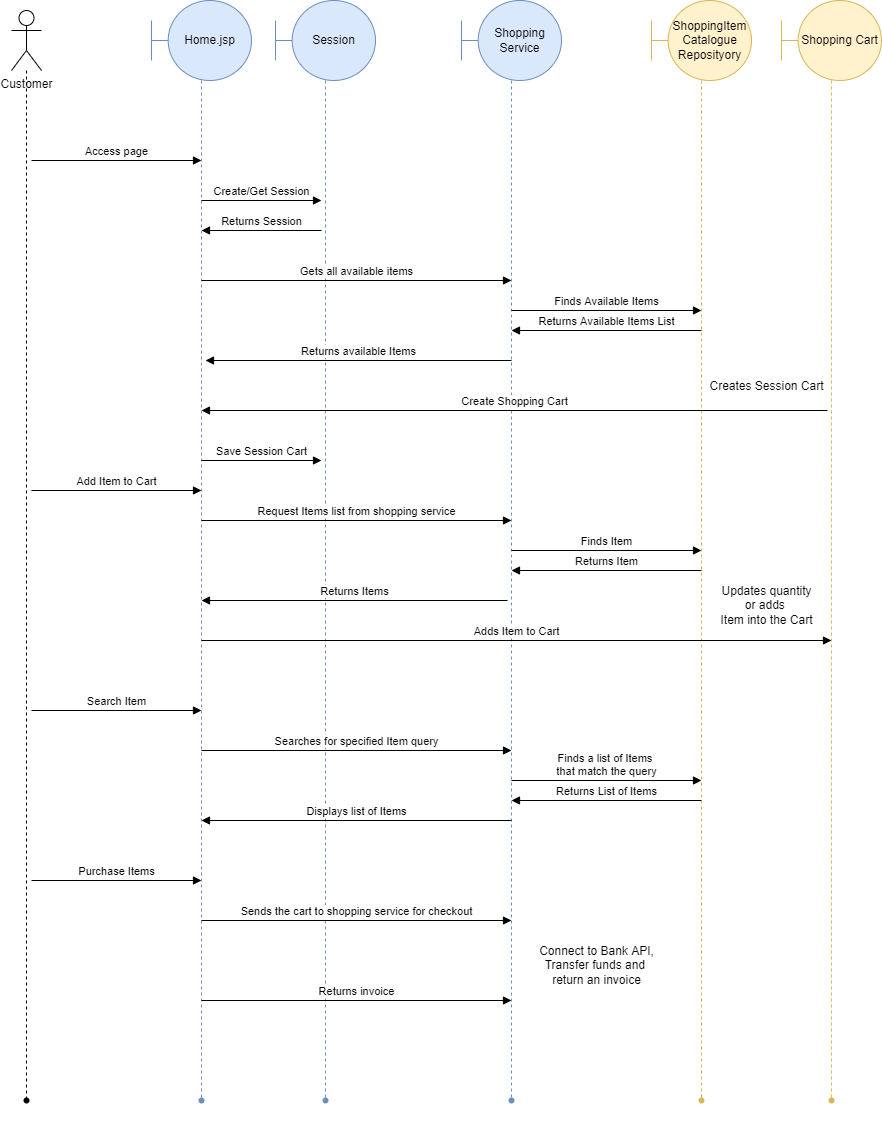

The diagram above was exported from draw.io. Its source (the exported page's mxGraphModel, read from the mxfile embedded in the PNG):
<mxGraphModel dx="1040" dy="562" grid="1" gridSize="10" guides="1" tooltips="1" connect="1" arrows="1" fold="1" page="1" pageScale="1" pageWidth="827" pageHeight="1169" math="0" shadow="0">
  <root>
    <mxCell id="0" />
    <mxCell id="1" parent="0" />
    <mxCell id="JVPcgYVvWN2EvjvPOvTJ-9" value="" style="edgeStyle=orthogonalEdgeStyle;rounded=0;orthogonalLoop=1;jettySize=auto;html=1;dashed=1;endArrow=none;endFill=0;strokeColor=#6c8ebf;fillColor=#dae8fc;" edge="1" parent="1" source="JVPcgYVvWN2EvjvPOvTJ-1" target="JVPcgYVvWN2EvjvPOvTJ-8">
      <mxGeometry relative="1" as="geometry" />
    </mxCell>
    <mxCell id="JVPcgYVvWN2EvjvPOvTJ-1" value="Home.jsp" style="shape=umlBoundary;whiteSpace=wrap;html=1;fillColor=#dae8fc;strokeColor=#6c8ebf;" vertex="1" parent="1">
      <mxGeometry x="190" y="100" width="100" height="80" as="geometry" />
    </mxCell>
    <mxCell id="JVPcgYVvWN2EvjvPOvTJ-11" value="" style="edgeStyle=orthogonalEdgeStyle;rounded=0;orthogonalLoop=1;jettySize=auto;html=1;dashed=1;endArrow=none;endFill=0;strokeColor=#6c8ebf;fillColor=#dae8fc;" edge="1" parent="1" source="JVPcgYVvWN2EvjvPOvTJ-2" target="JVPcgYVvWN2EvjvPOvTJ-10">
      <mxGeometry relative="1" as="geometry" />
    </mxCell>
    <mxCell id="JVPcgYVvWN2EvjvPOvTJ-2" value="Session" style="shape=umlBoundary;whiteSpace=wrap;html=1;fillColor=#dae8fc;strokeColor=#6c8ebf;" vertex="1" parent="1">
      <mxGeometry x="314" y="100" width="100" height="80" as="geometry" />
    </mxCell>
    <mxCell id="JVPcgYVvWN2EvjvPOvTJ-15" value="" style="edgeStyle=orthogonalEdgeStyle;rounded=0;orthogonalLoop=1;jettySize=auto;html=1;dashed=1;endArrow=none;endFill=0;strokeColor=#6c8ebf;fillColor=#dae8fc;" edge="1" parent="1" source="JVPcgYVvWN2EvjvPOvTJ-4" target="JVPcgYVvWN2EvjvPOvTJ-14">
      <mxGeometry relative="1" as="geometry" />
    </mxCell>
    <mxCell id="JVPcgYVvWN2EvjvPOvTJ-4" value="Shopping Service" style="shape=umlBoundary;whiteSpace=wrap;html=1;fillColor=#dae8fc;strokeColor=#6c8ebf;" vertex="1" parent="1">
      <mxGeometry x="500" y="100" width="100" height="80" as="geometry" />
    </mxCell>
    <mxCell id="JVPcgYVvWN2EvjvPOvTJ-17" value="" style="edgeStyle=orthogonalEdgeStyle;rounded=0;orthogonalLoop=1;jettySize=auto;html=1;dashed=1;endArrow=none;endFill=0;strokeColor=#d6b656;fillColor=#fff2cc;" edge="1" parent="1" source="JVPcgYVvWN2EvjvPOvTJ-5" target="JVPcgYVvWN2EvjvPOvTJ-16">
      <mxGeometry relative="1" as="geometry" />
    </mxCell>
    <mxCell id="JVPcgYVvWN2EvjvPOvTJ-5" value="Shopping Cart" style="shape=umlBoundary;whiteSpace=wrap;html=1;fillColor=#fff2cc;strokeColor=#d6b656;" vertex="1" parent="1">
      <mxGeometry x="820" y="100" width="100" height="80" as="geometry" />
    </mxCell>
    <mxCell id="JVPcgYVvWN2EvjvPOvTJ-39" value="" style="edgeStyle=orthogonalEdgeStyle;rounded=0;orthogonalLoop=1;jettySize=auto;html=1;endArrow=none;endFill=0;strokeColor=#000000;dashed=1;" edge="1" parent="1" source="JVPcgYVvWN2EvjvPOvTJ-6" target="JVPcgYVvWN2EvjvPOvTJ-38">
      <mxGeometry relative="1" as="geometry" />
    </mxCell>
    <mxCell id="JVPcgYVvWN2EvjvPOvTJ-6" value="Customer" style="shape=umlActor;verticalLabelPosition=bottom;verticalAlign=top;html=1;" vertex="1" parent="1">
      <mxGeometry x="50" y="110" width="30" height="60" as="geometry" />
    </mxCell>
    <mxCell id="JVPcgYVvWN2EvjvPOvTJ-8" value="" style="shape=waypoint;sketch=0;size=6;pointerEvents=1;points=[];fillColor=#dae8fc;resizable=0;rotatable=0;perimeter=centerPerimeter;snapToPoint=1;strokeColor=#6c8ebf;" vertex="1" parent="1">
      <mxGeometry x="220" y="1180" width="40" height="40" as="geometry" />
    </mxCell>
    <mxCell id="JVPcgYVvWN2EvjvPOvTJ-10" value="" style="shape=waypoint;sketch=0;size=6;pointerEvents=1;points=[];fillColor=#dae8fc;resizable=0;rotatable=0;perimeter=centerPerimeter;snapToPoint=1;strokeColor=#6c8ebf;" vertex="1" parent="1">
      <mxGeometry x="344" y="1180" width="40" height="40" as="geometry" />
    </mxCell>
    <mxCell id="JVPcgYVvWN2EvjvPOvTJ-14" value="" style="shape=waypoint;sketch=0;size=6;pointerEvents=1;points=[];fillColor=#dae8fc;resizable=0;rotatable=0;perimeter=centerPerimeter;snapToPoint=1;strokeColor=#6c8ebf;" vertex="1" parent="1">
      <mxGeometry x="530" y="1180" width="40" height="40" as="geometry" />
    </mxCell>
    <mxCell id="JVPcgYVvWN2EvjvPOvTJ-16" value="" style="shape=waypoint;sketch=0;size=6;pointerEvents=1;points=[];fillColor=#fff2cc;resizable=0;rotatable=0;perimeter=centerPerimeter;snapToPoint=1;strokeColor=#d6b656;" vertex="1" parent="1">
      <mxGeometry x="850" y="1180" width="40" height="40" as="geometry" />
    </mxCell>
    <mxCell id="JVPcgYVvWN2EvjvPOvTJ-20" value="Access page" style="html=1;verticalAlign=bottom;endArrow=block;rounded=0;strokeColor=#000000;" edge="1" parent="1">
      <mxGeometry width="80" relative="1" as="geometry">
        <mxPoint x="70" y="260" as="sourcePoint" />
        <mxPoint x="240" y="260" as="targetPoint" />
      </mxGeometry>
    </mxCell>
    <mxCell id="JVPcgYVvWN2EvjvPOvTJ-22" value="Create/Get Session" style="html=1;verticalAlign=bottom;endArrow=block;rounded=0;strokeColor=#000000;" edge="1" parent="1">
      <mxGeometry width="80" relative="1" as="geometry">
        <mxPoint x="240" y="300" as="sourcePoint" />
        <mxPoint x="360" y="300" as="targetPoint" />
      </mxGeometry>
    </mxCell>
    <mxCell id="JVPcgYVvWN2EvjvPOvTJ-23" value="Returns Session" style="html=1;verticalAlign=bottom;endArrow=block;rounded=0;strokeColor=#000000;" edge="1" parent="1">
      <mxGeometry width="80" relative="1" as="geometry">
        <mxPoint x="360" y="330" as="sourcePoint" />
        <mxPoint x="240" y="330" as="targetPoint" />
      </mxGeometry>
    </mxCell>
    <mxCell id="JVPcgYVvWN2EvjvPOvTJ-24" value="Gets all available items" style="html=1;verticalAlign=bottom;endArrow=block;rounded=0;strokeColor=#000000;" edge="1" parent="1">
      <mxGeometry width="80" relative="1" as="geometry">
        <mxPoint x="240" y="380" as="sourcePoint" />
        <mxPoint x="550" y="380" as="targetPoint" />
      </mxGeometry>
    </mxCell>
    <mxCell id="JVPcgYVvWN2EvjvPOvTJ-25" value="Returns available Items" style="html=1;verticalAlign=bottom;endArrow=block;rounded=0;strokeColor=#000000;" edge="1" parent="1">
      <mxGeometry width="80" relative="1" as="geometry">
        <mxPoint x="550" y="460" as="sourcePoint" />
        <mxPoint x="244" y="460" as="targetPoint" />
      </mxGeometry>
    </mxCell>
    <mxCell id="JVPcgYVvWN2EvjvPOvTJ-26" value="" style="edgeStyle=orthogonalEdgeStyle;rounded=0;orthogonalLoop=1;jettySize=auto;html=1;dashed=1;endArrow=none;endFill=0;strokeColor=#d6b656;fillColor=#fff2cc;" edge="1" parent="1" source="JVPcgYVvWN2EvjvPOvTJ-27" target="JVPcgYVvWN2EvjvPOvTJ-28">
      <mxGeometry relative="1" as="geometry" />
    </mxCell>
    <mxCell id="JVPcgYVvWN2EvjvPOvTJ-27" value="ShoppingItem&lt;br&gt;Catalogue&lt;br&gt;Reposityory" style="shape=umlBoundary;whiteSpace=wrap;html=1;fillColor=#fff2cc;strokeColor=#d6b656;" vertex="1" parent="1">
      <mxGeometry x="690" y="100" width="100" height="80" as="geometry" />
    </mxCell>
    <mxCell id="JVPcgYVvWN2EvjvPOvTJ-28" value="" style="shape=waypoint;sketch=0;size=6;pointerEvents=1;points=[];fillColor=#fff2cc;resizable=0;rotatable=0;perimeter=centerPerimeter;snapToPoint=1;strokeColor=#d6b656;" vertex="1" parent="1">
      <mxGeometry x="720" y="1180" width="40" height="40" as="geometry" />
    </mxCell>
    <mxCell id="JVPcgYVvWN2EvjvPOvTJ-30" value="Add Item to Cart" style="html=1;verticalAlign=bottom;endArrow=block;rounded=0;strokeColor=#000000;" edge="1" parent="1">
      <mxGeometry width="80" relative="1" as="geometry">
        <mxPoint x="70" y="590" as="sourcePoint" />
        <mxPoint x="240" y="590" as="targetPoint" />
      </mxGeometry>
    </mxCell>
    <mxCell id="JVPcgYVvWN2EvjvPOvTJ-31" value="Request Items list from shopping service" style="html=1;verticalAlign=bottom;endArrow=block;rounded=0;strokeColor=#000000;" edge="1" parent="1">
      <mxGeometry width="80" relative="1" as="geometry">
        <mxPoint x="240" y="620" as="sourcePoint" />
        <mxPoint x="550" y="620" as="targetPoint" />
      </mxGeometry>
    </mxCell>
    <mxCell id="JVPcgYVvWN2EvjvPOvTJ-32" value="Returns Items" style="html=1;verticalAlign=bottom;endArrow=block;rounded=0;strokeColor=#000000;" edge="1" parent="1">
      <mxGeometry width="80" relative="1" as="geometry">
        <mxPoint x="546" y="700" as="sourcePoint" />
        <mxPoint x="240" y="700" as="targetPoint" />
      </mxGeometry>
    </mxCell>
    <mxCell id="JVPcgYVvWN2EvjvPOvTJ-33" value="Adds Item to Cart" style="html=1;verticalAlign=bottom;endArrow=block;rounded=0;strokeColor=#000000;" edge="1" parent="1">
      <mxGeometry width="80" relative="1" as="geometry">
        <mxPoint x="240" y="740" as="sourcePoint" />
        <mxPoint x="870" y="740" as="targetPoint" />
      </mxGeometry>
    </mxCell>
    <mxCell id="JVPcgYVvWN2EvjvPOvTJ-34" value="Create Shopping Cart" style="html=1;verticalAlign=bottom;endArrow=block;rounded=0;strokeColor=#000000;" edge="1" parent="1">
      <mxGeometry width="80" relative="1" as="geometry">
        <mxPoint x="866" y="510" as="sourcePoint" />
        <mxPoint x="240" y="510" as="targetPoint" />
      </mxGeometry>
    </mxCell>
    <mxCell id="JVPcgYVvWN2EvjvPOvTJ-35" value="Save Session Cart" style="html=1;verticalAlign=bottom;endArrow=block;rounded=0;strokeColor=#000000;" edge="1" parent="1">
      <mxGeometry width="80" relative="1" as="geometry">
        <mxPoint x="240" y="560" as="sourcePoint" />
        <mxPoint x="360" y="560" as="targetPoint" />
      </mxGeometry>
    </mxCell>
    <mxCell id="JVPcgYVvWN2EvjvPOvTJ-36" value="Search Item" style="html=1;verticalAlign=bottom;endArrow=block;rounded=0;strokeColor=#000000;" edge="1" parent="1">
      <mxGeometry width="80" relative="1" as="geometry">
        <mxPoint x="70" y="810" as="sourcePoint" />
        <mxPoint x="240" y="810" as="targetPoint" />
      </mxGeometry>
    </mxCell>
    <mxCell id="JVPcgYVvWN2EvjvPOvTJ-37" value="Purchase Items" style="html=1;verticalAlign=bottom;endArrow=block;rounded=0;strokeColor=#000000;" edge="1" parent="1">
      <mxGeometry width="80" relative="1" as="geometry">
        <mxPoint x="70" y="980" as="sourcePoint" />
        <mxPoint x="240" y="980" as="targetPoint" />
      </mxGeometry>
    </mxCell>
    <mxCell id="JVPcgYVvWN2EvjvPOvTJ-38" value="" style="shape=waypoint;sketch=0;size=6;pointerEvents=1;points=[];fillColor=default;resizable=0;rotatable=0;perimeter=centerPerimeter;snapToPoint=1;verticalAlign=top;" vertex="1" parent="1">
      <mxGeometry x="45" y="1180" width="40" height="40" as="geometry" />
    </mxCell>
    <mxCell id="JVPcgYVvWN2EvjvPOvTJ-40" value="Updates quantity&lt;br&gt;or adds &lt;br&gt;Item into&amp;nbsp;the Cart" style="text;html=1;align=center;verticalAlign=middle;resizable=0;points=[];autosize=1;strokeColor=none;fillColor=none;" vertex="1" parent="1">
      <mxGeometry x="750" y="680" width="110" height="50" as="geometry" />
    </mxCell>
    <mxCell id="JVPcgYVvWN2EvjvPOvTJ-41" value="Finds Available Items" style="html=1;verticalAlign=bottom;endArrow=block;rounded=0;strokeColor=#000000;" edge="1" parent="1">
      <mxGeometry width="80" relative="1" as="geometry">
        <mxPoint x="550" y="410" as="sourcePoint" />
        <mxPoint x="740" y="410" as="targetPoint" />
      </mxGeometry>
    </mxCell>
    <mxCell id="JVPcgYVvWN2EvjvPOvTJ-42" value="Returns Available Items List" style="html=1;verticalAlign=bottom;endArrow=block;rounded=0;strokeColor=#000000;" edge="1" parent="1">
      <mxGeometry width="80" relative="1" as="geometry">
        <mxPoint x="740" y="430" as="sourcePoint" />
        <mxPoint x="550" y="430" as="targetPoint" />
      </mxGeometry>
    </mxCell>
    <mxCell id="JVPcgYVvWN2EvjvPOvTJ-43" value="Finds Item" style="html=1;verticalAlign=bottom;endArrow=block;rounded=0;strokeColor=#000000;" edge="1" parent="1">
      <mxGeometry width="80" relative="1" as="geometry">
        <mxPoint x="550" y="650" as="sourcePoint" />
        <mxPoint x="740" y="650" as="targetPoint" />
      </mxGeometry>
    </mxCell>
    <mxCell id="JVPcgYVvWN2EvjvPOvTJ-44" value="Returns Item" style="html=1;verticalAlign=bottom;endArrow=block;rounded=0;strokeColor=#000000;" edge="1" parent="1">
      <mxGeometry width="80" relative="1" as="geometry">
        <mxPoint x="740" y="670" as="sourcePoint" />
        <mxPoint x="550" y="670" as="targetPoint" />
      </mxGeometry>
    </mxCell>
    <mxCell id="JVPcgYVvWN2EvjvPOvTJ-45" value="Creates Session Cart" style="text;html=1;align=center;verticalAlign=middle;resizable=0;points=[];autosize=1;strokeColor=none;fillColor=none;" vertex="1" parent="1">
      <mxGeometry x="740" y="476" width="130" height="20" as="geometry" />
    </mxCell>
    <mxCell id="JVPcgYVvWN2EvjvPOvTJ-46" value="Searches for specified Item query" style="html=1;verticalAlign=bottom;endArrow=block;rounded=0;strokeColor=#000000;" edge="1" parent="1">
      <mxGeometry width="80" relative="1" as="geometry">
        <mxPoint x="240" y="850" as="sourcePoint" />
        <mxPoint x="550" y="850" as="targetPoint" />
      </mxGeometry>
    </mxCell>
    <mxCell id="JVPcgYVvWN2EvjvPOvTJ-47" value="Finds a list of Items &lt;br&gt;that match the query" style="html=1;verticalAlign=bottom;endArrow=block;rounded=0;strokeColor=#000000;" edge="1" parent="1">
      <mxGeometry width="80" relative="1" as="geometry">
        <mxPoint x="550" y="880" as="sourcePoint" />
        <mxPoint x="740" y="880" as="targetPoint" />
      </mxGeometry>
    </mxCell>
    <mxCell id="JVPcgYVvWN2EvjvPOvTJ-48" value="Returns List of Items" style="html=1;verticalAlign=bottom;endArrow=block;rounded=0;strokeColor=#000000;" edge="1" parent="1">
      <mxGeometry width="80" relative="1" as="geometry">
        <mxPoint x="740" y="900" as="sourcePoint" />
        <mxPoint x="550" y="900" as="targetPoint" />
      </mxGeometry>
    </mxCell>
    <mxCell id="JVPcgYVvWN2EvjvPOvTJ-49" value="Displays list of Items" style="html=1;verticalAlign=bottom;endArrow=block;rounded=0;strokeColor=#000000;" edge="1" parent="1">
      <mxGeometry width="80" relative="1" as="geometry">
        <mxPoint x="550" y="920" as="sourcePoint" />
        <mxPoint x="240" y="920" as="targetPoint" />
      </mxGeometry>
    </mxCell>
    <mxCell id="JVPcgYVvWN2EvjvPOvTJ-50" value="Sends the cart to shopping service for checkout" style="html=1;verticalAlign=bottom;endArrow=block;rounded=0;strokeColor=#000000;" edge="1" parent="1">
      <mxGeometry width="80" relative="1" as="geometry">
        <mxPoint x="240" y="1020" as="sourcePoint" />
        <mxPoint x="550" y="1020" as="targetPoint" />
      </mxGeometry>
    </mxCell>
    <mxCell id="JVPcgYVvWN2EvjvPOvTJ-51" value="Returns invoice" style="html=1;verticalAlign=bottom;endArrow=block;rounded=0;strokeColor=#000000;" edge="1" parent="1">
      <mxGeometry width="80" relative="1" as="geometry">
        <mxPoint x="240" y="1100" as="sourcePoint" />
        <mxPoint x="550" y="1100" as="targetPoint" />
      </mxGeometry>
    </mxCell>
    <mxCell id="JVPcgYVvWN2EvjvPOvTJ-52" value="Connect to Bank API,&lt;br&gt;Transfer funds and&amp;nbsp;&lt;br&gt;return an invoice" style="text;html=1;align=center;verticalAlign=middle;resizable=0;points=[];autosize=1;strokeColor=none;fillColor=none;" vertex="1" parent="1">
      <mxGeometry x="570" y="1040" width="130" height="50" as="geometry" />
    </mxCell>
  </root>
</mxGraphModel>